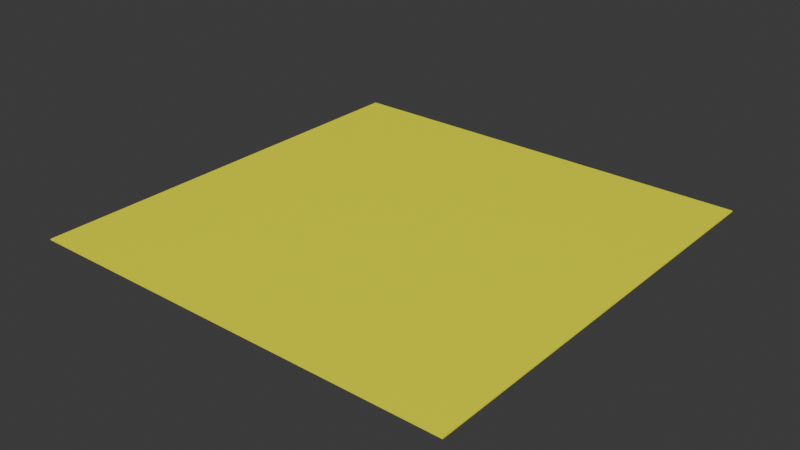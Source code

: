 # Source: yellow.blend  (saved by Blender 4.0.36; exported with 4.5.12 LTS)
import bpy
from mathutils import Matrix  # noqa: F401  (used for matrix-valued properties, if any)

bpy.ops.wm.read_factory_settings(use_empty=True)
scene = bpy.context.scene
scene.name = 'Scene'

# ---- collections
col_collection = bpy.data.collections.new('Collection'); scene.collection.children.link(col_collection)

# ---- materials (node trees are filled in below, after node groups)
mat_material = bpy.data.materials.new('Material')
mat_material.alpha_threshold = 0.0
mat_material.use_transparent_shadow = False
mat_material.roughness = 0.5
mat_material.line_color = (0.0, 0.0, 0.0, 1.0)

# ---- material node trees
mat_material.use_nodes = True; mat_material.node_tree.nodes.clear()
_N = mat_material.node_tree.nodes; _L = mat_material.node_tree.links
n0 = _N.new('ShaderNodeOutputMaterial'); n0.name = 'Material Output'; n0.location = (300, 300)
n1 = _N.new('ShaderNodeBsdfPrincipled'); n1.name = 'Principled BSDF'; n1.location = (10, 300)
n1.inputs[0].default_value = (1.0, 1.0, 0.0, 1.0)
n1.inputs[3].default_value = 1.45
_L.new(n1.outputs[0], n0.inputs[0])
n0.is_active_output = True

# ---- world
world_world = bpy.data.worlds.new('World'); scene.world = world_world
world_world.use_nodes = True; world_world.node_tree.nodes.clear()
_N = world_world.node_tree.nodes; _L = world_world.node_tree.links
n0 = _N.new('ShaderNodeOutputWorld'); n0.name = 'World Output'; n0.location = (300, 300)
n1 = _N.new('ShaderNodeBackground'); n1.name = 'Background'; n1.location = (10, 300)
n1.inputs[0].default_value = (0.05088, 0.05088, 0.05088, 1.0)
_L.new(n1.outputs[0], n0.inputs[0])
n0.is_active_output = True
world_world.color = (0.05088, 0.05088, 0.05088)
world_world.use_sun_shadow = False
world_world.sun_shadow_jitter_overblur = 0.0

# ---- meshes
me_cube_001 = bpy.data.meshes.new('Cube.001')
me_cube_001.from_pydata([(-0.5, -0.5, 4.657e-09), (-0.5, -0.5, 0.0025), (-0.5, 0.5, 4.657e-09), (-0.5, 0.5, 0.0025), (0.5, -0.5, 4.657e-09), (0.5, -0.5, 0.0025), (0.5, 0.5, 4.657e-09), (0.5, 0.5, 0.0025)], [], [(0, 1, 3, 2), (2, 3, 7, 6), (6, 7, 5, 4), (4, 5, 1, 0), (2, 6, 4, 0), (7, 3, 1, 5)])
_uv = me_cube_001.uv_layers.new(name='UVMap')
_uv.uv.foreach_set('vector', [0.375, 0.0, 0.625, 0.0, 0.625, 0.25, 0.375, 0.25, 0.375, 0.25, 0.625, 0.25, 0.625, 0.5, 0.375, 0.5, 0.375, 0.5, 0.625, 0.5, 0.625, 0.75, 0.375, 0.75, 0.375, 0.75, 0.625, 0.75, 0.625, 1.0, 0.375, 1.0, 0.125, 0.5, 0.375, 0.5, 0.375, 0.75, 0.125, 0.75, 0.625, 0.5, 0.875, 0.5, 0.875, 0.75, 0.625, 0.75])
me_cube_001.materials.append(mat_material)
me_cube_001.update()

# ---- objects
ob_cube = bpy.data.objects.new('Cube', me_cube_001)

# ---- transforms, parenting, visibility, modifiers, constraints
ob_cube.location = (0.0, 0.0, 0.0)

# ---- collection membership
col_collection.objects.link(ob_cube)

# ---- scene / render settings (as saved in the file)
scene.frame_start = 1; scene.frame_end = 250; scene.frame_set(1)
scene.render.engine = 'BLENDER_EEVEE_NEXT'
scene.cycles.sampling_pattern = 'TABULATED_SOBOL'
bpy.context.view_layer.update()

# ---- added for rendering (the .blend has no active camera and no usable light): camera, sun
cam_auto = bpy.data.cameras.new('AutoCamera')
cam_auto.lens = 50.0
cam_auto.sensor_width = 36.0
cam_auto.clip_end = 1000.0
ob_auto_camera = bpy.data.objects.new('AutoCamera', cam_auto)
scene.collection.objects.link(ob_auto_camera)
ob_auto_camera.location = (1.30847, -1.57016, 1.04802)
ob_auto_camera.rotation_euler = (1.09748, -7.21219e-08, 0.694738)
scene.camera = ob_auto_camera
light_auto_sun = bpy.data.lights.new('AutoSun', 'SUN')
light_auto_sun.energy = 3.0
light_auto_sun.angle = 0.0523599
ob_auto_sun = bpy.data.objects.new('AutoSun', light_auto_sun)
scene.collection.objects.link(ob_auto_sun)
ob_auto_sun.rotation_euler = (0.872665, 0.174533, 0.523599)
bpy.context.view_layer.update()
